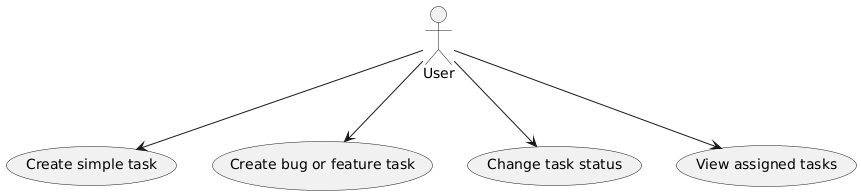

The diagram above was rendered by PlantUML. Its source (embedded in the PNG):
@startuml
actor User

User --> (Create simple task)
User --> (Create bug or feature task)
User --> (Change task status)
User --> (View assigned tasks)
@enduml